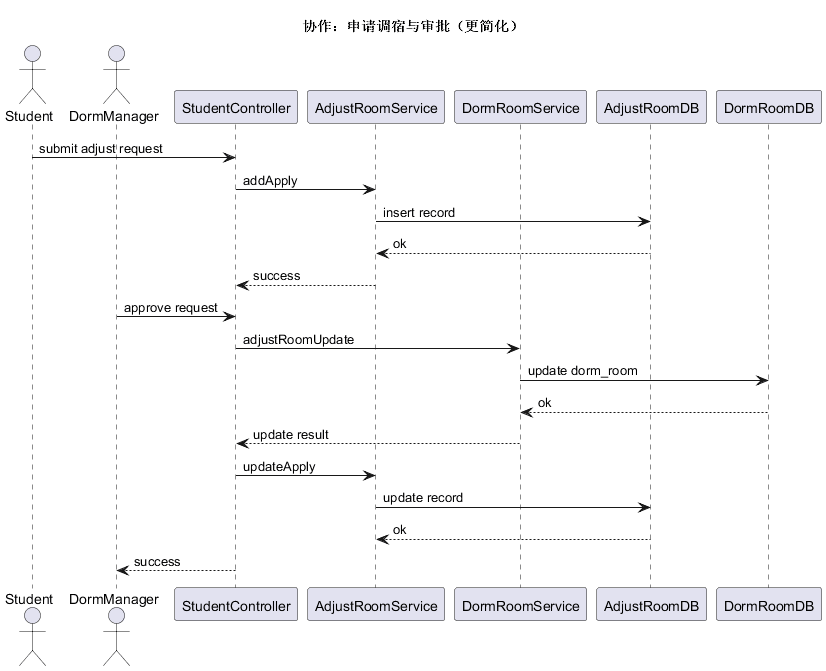

The diagram above was rendered by PlantUML. Its source (embedded in the PNG):
@startuml
' 更简化的协作图（Short2）
title 协作：申请调宿与审批（更简化）

actor Student
actor DormManager

participant SC as "StudentController"
participant ARS as "AdjustRoomService"
participant DRS as "DormRoomService"
participant ADB as "AdjustRoomDB"
participant RDB as "DormRoomDB"

Student -> SC: submit adjust request
SC -> ARS: addApply
ARS -> ADB: insert record
ADB --> ARS: ok
ARS --> SC: success

DormManager -> SC: approve request
SC -> DRS: adjustRoomUpdate
DRS -> RDB: update dorm_room
RDB --> DRS: ok
DRS --> SC: update result
SC -> ARS: updateApply
ARS -> ADB: update record
ADB --> ARS: ok
SC --> DormManager: success

@enduml